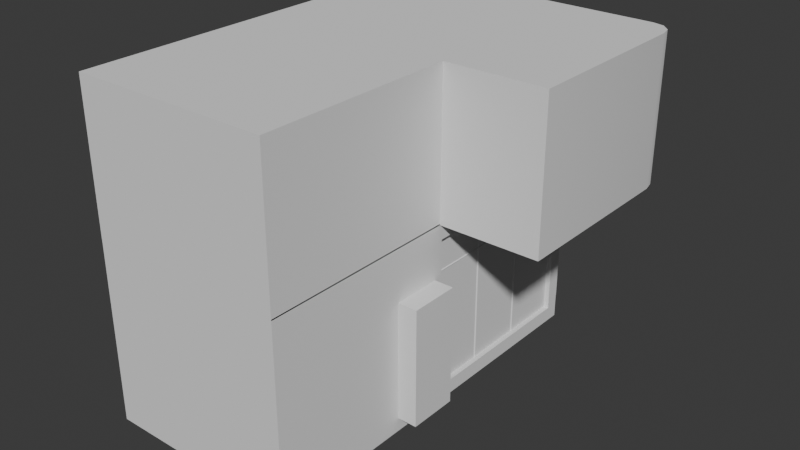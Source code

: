 # Source: model-from-image.blend  (saved by Blender 4.2.66; exported with 4.5.12 LTS)
import bpy
from mathutils import Matrix  # noqa: F401  (used for matrix-valued properties, if any)

bpy.ops.wm.read_factory_settings(use_empty=True)
scene = bpy.context.scene
scene.name = 'Scene'

# ---- collections
col_collection = bpy.data.collections.new('Collection'); scene.collection.children.link(col_collection)

# ---- node groups
ng_smooth_by_angle = bpy.data.node_groups.new('Smooth by Angle', 'GeometryNodeTree')
_s = ng_smooth_by_angle.interface.new_socket(name='Mesh', in_out='OUTPUT', socket_type='NodeSocketGeometry')
_s = ng_smooth_by_angle.interface.new_socket(name='Mesh', in_out='INPUT', socket_type='NodeSocketGeometry')
_s = ng_smooth_by_angle.interface.new_socket(name='Angle', in_out='INPUT', socket_type='NodeSocketFloat')
_s.subtype = 'ANGLE'
_s.default_value = 0.5236
_s.min_value = 0.0
_s.max_value = 3.142
_s.description = 'Maximum face angle for smooth edges'
_s = ng_smooth_by_angle.interface.new_socket(name='Ignore Sharpness', in_out='INPUT', socket_type='NodeSocketBool')
_s.force_non_field = True
ng_smooth_by_angle.description = 'Set the sharpness of mesh edges based on the angle between the neighboring faces'
ng_smooth_by_angle.is_modifier = True
_N = ng_smooth_by_angle.nodes; _L = ng_smooth_by_angle.links
n0 = _N.new('GeometryNodeSetShadeSmooth'); n0.name = 'Set Shade Smooth'; n0.location = (120, -80)
n0.domain = 'EDGE'
n1 = _N.new('GeometryNodeSetShadeSmooth'); n1.name = 'Set Shade Smooth.001'; n1.location = (300, -80)
n2 = _N.new('NodeGroupOutput'); n2.name = 'Group Output'; n2.location = (480, -80)
n3 = _N.new('GeometryNodeInputMeshEdgeAngle'); n3.name = 'Edge Angle'; n3.location = (-440, -240)
n4 = _N.new('NodeGroupInput'); n4.name = 'Group Input'; n4.location = (-80, -80)
n5 = _N.new('GeometryNodeInputEdgeSmooth'); n5.name = 'Is Edge Smooth'; n5.location = (-260, -120)
n6 = _N.new('GeometryNodeInputShadeSmooth'); n6.name = 'Is Shade Smooth'; n6.location = (-440, -397)
n7 = _N.new('FunctionNodeCompare'); n7.name = 'Compare'; n7.location = (-260, -260)
n7.operation = 'LESS_EQUAL'
n7.inputs[6].default_value = (0.0, 0.0, 0.0, 0.0)
n7.inputs[7].default_value = (0.0, 0.0, 0.0, 0.0)
n8 = _N.new('FunctionNodeBooleanMath'); n8.name = 'Boolean Math.001'; n8.location = (-80, -260)
n9 = _N.new('NodeGroupInput'); n9.name = 'Group Input.001'; n9.location = (-440, -329)
n10 = _N.new('NodeGroupInput'); n10.name = 'Group Input.002'; n10.location = (-259, -189)
n11 = _N.new('FunctionNodeBooleanMath'); n11.name = 'Boolean Math'; n11.location = (-80, -149)
n11.operation = 'OR'
n12 = _N.new('FunctionNodeBooleanMath'); n12.name = 'Boolean Math.002'; n12.location = (-260, -380)
n12.operation = 'OR'
n13 = _N.new('NodeGroupInput'); n13.name = 'Group Input.003'; n13.location = (-440, -460)
_L.new(n3.outputs[0], n7.inputs[0])
_L.new(n1.outputs[0], n2.inputs[0])
_L.new(n9.outputs[1], n7.inputs[1])
_L.new(n7.outputs[0], n8.inputs[0])
_L.new(n4.outputs[0], n0.inputs[0])
_L.new(n0.outputs[0], n1.inputs[0])
_L.new(n8.outputs[0], n0.inputs[2])
_L.new(n10.outputs[2], n11.inputs[1])
_L.new(n5.outputs[0], n11.inputs[0])
_L.new(n11.outputs[0], n0.inputs[1])
_L.new(n13.outputs[2], n12.inputs[1])
_L.new(n6.outputs[0], n12.inputs[0])
_L.new(n12.outputs[0], n8.inputs[1])
n2.is_active_output = True

# ---- world
world_world = bpy.data.worlds.new('World'); scene.world = world_world
world_world.use_nodes = True; world_world.node_tree.nodes.clear()
_N = world_world.node_tree.nodes; _L = world_world.node_tree.links
n0 = _N.new('ShaderNodeOutputWorld'); n0.name = 'World Output'; n0.location = (300, 300)
n1 = _N.new('ShaderNodeBackground'); n1.name = 'Background'; n1.location = (10, 300)
n1.inputs[0].default_value = (0.05088, 0.05088, 0.05088, 1.0)
_L.new(n1.outputs[0], n0.inputs[0])
n0.is_active_output = True
world_world.color = (0.05088, 0.05088, 0.05088)
world_world.sun_shadow_jitter_overblur = 0.0

# ---- meshes
me_plane = bpy.data.meshes.new('Plane')
me_plane.from_pydata([(-0.6167, -1.03, -0.4571), (0.2892, -1.03, -0.4571), (-0.6167, 0.8732, -0.4571), (0.3375, 0.9214, -0.4571), (-0.6167, -0.07857, -0.4571), (0.3375, -0.07857, -0.4571), (-0.6649, -1.079, 0.2743), (0.788, -0.03031, -0.4571), (0.7208, 0.8732, -0.4571), (0.788, 0.806, -0.4571), (0.7583, 0.8646, -0.4571), (0.7795, 0.8434, -0.4571), (0.3375, -1.079, 0.2743), (-0.6649, 0.9214, 0.2743), (0.3375, 0.9214, 0.2743), (-0.6649, -0.07857, 0.2743), (0.3375, -0.07857, 0.2743), (0.8363, -0.07857, 0.2743), (0.7263, 0.9214, 0.2743), (0.8363, 0.8114, 0.2743), (0.7826, 0.9085, 0.2743), (0.8234, 0.8677, 0.2743), (-0.6649, -0.07857, -0.4571), (-0.6649, -1.079, -0.4571), (0.3375, -1.079, -0.4571), (0.3375, 0.8732, -0.4571), (-0.6649, 0.9214, -0.4571), (0.2892, -0.03031, -0.4571), (0.8363, -0.07857, -0.4571), (0.7263, 0.9214, -0.4571), (0.8363, 0.8114, -0.4571), (0.8234, 0.8677, -0.4571), (0.7826, 0.9085, -0.4571), (-0.6167, -1.03, 0.2141), (0.2892, -1.03, 0.2141), (-0.6167, 0.8732, 0.2141), (-0.6167, -0.07857, 0.2141), (0.788, -0.03031, 0.2141), (0.7208, 0.8732, 0.2141), (0.788, 0.806, 0.2141), (0.7583, 0.8646, 0.2141), (0.7795, 0.8434, 0.2141), (0.3375, 0.8732, 0.2141), (0.2892, -0.03031, 0.2141)], [], [(25, 8, 38, 42), (10, 11, 41, 40), (15, 16, 14, 13), (2, 25, 42, 35), (6, 12, 16, 15), (14, 16, 17, 19, 21, 20, 18), (3, 26, 13, 14), (29, 3, 14, 18), (22, 23, 6, 15), (32, 29, 18, 20), (26, 22, 15, 13), (28, 30, 19, 17), (23, 24, 12, 6), (24, 5, 16, 12), (30, 31, 21, 19), (5, 28, 17, 16), (31, 32, 20, 21), (4, 0, 23, 22), (0, 1, 24, 23), (25, 2, 26, 3), (2, 4, 22, 26), (1, 27, 5, 24), (27, 7, 28, 5), (8, 25, 3, 29), (7, 9, 30, 28), (9, 11, 31, 30), (11, 10, 32, 31), (10, 8, 29, 32), (36, 35, 42, 43), (33, 36, 43, 34), (42, 38, 40, 41, 39, 37, 43), (4, 2, 35, 36), (8, 10, 40, 38), (0, 4, 36, 33), (9, 7, 37, 39), (27, 1, 34, 43), (1, 0, 33, 34), (11, 9, 39, 41), (7, 27, 43, 37)])
me_plane.polygons.foreach_set('use_smooth', [True] * 39)
_uv = me_plane.uv_layers.new(name='UVMap')
_uv.uv.foreach_set('vector', [1.0, 0.9759, 1.0, 0.9759, 1.0, 0.9759, 1.0, 0.9759, 1.0, 0.9716, 1.0, 0.961, 1.0, 0.961, 1.0, 0.9716, 0.0, 0.5, 1.0, 0.5, 1.0, 1.0, 0.0, 1.0, 0.04814, 0.9759, 1.0, 0.9759, 1.0, 0.9759, 0.04814, 0.9759, 0.0, 0.0, 1.0, 0.0, 1.0, 0.5, 0.0, 0.5, 1.0, 1.0, 1.0, 0.5, 1.0, 0.5, 1.0, 0.945, 1.0, 0.9731, 1.0, 0.9936, 1.0, 1.0, 1.0, 1.0, 0.0, 1.0, 0.0, 1.0, 1.0, 1.0, 1.0, 1.0, 1.0, 1.0, 1.0, 1.0, 1.0, 1.0, 0.0, 0.5, 0.0, 0.0, 0.0, 0.0, 0.0, 0.5, 1.0, 0.9936, 1.0, 1.0, 1.0, 1.0, 1.0, 0.9936, 0.0, 1.0, 0.0, 0.5, 0.0, 0.5, 0.0, 1.0, 1.0, 0.5, 1.0, 0.945, 1.0, 0.945, 1.0, 0.5, 0.0, 0.0, 1.0, 0.0, 1.0, 0.0, 0.0, 0.0, 1.0, 0.0, 1.0, 0.5, 1.0, 0.5, 1.0, 0.0, 1.0, 0.945, 1.0, 0.9731, 1.0, 0.9731, 1.0, 0.945, 1.0, 0.5, 1.0, 0.5, 1.0, 0.5, 1.0, 0.5, 1.0, 0.9731, 1.0, 0.9936, 1.0, 0.9936, 1.0, 0.9731, 0.04814, 0.5, 0.04814, 0.02413, 0.0, 0.0, 0.0, 0.5, 0.04814, 0.02413, 0.9519, 0.02413, 1.0, 0.0, 0.0, 0.0, 1.0, 0.9759, 0.04814, 0.9759, 0.0, 1.0, 1.0, 1.0, 0.04814, 0.9759, 0.04814, 0.5, 0.0, 0.5, 0.0, 1.0, 0.9519, 0.02413, 1.0, 0.5241, 1.0, 0.5, 1.0, 0.0, 1.0, 0.5241, 1.0, 0.5241, 1.0, 0.5, 1.0, 0.5, 1.0, 0.9759, 1.0, 0.9759, 1.0, 1.0, 1.0, 1.0, 1.0, 0.5241, 1.0, 0.9423, 1.0, 0.945, 1.0, 0.5, 1.0, 0.9423, 1.0, 0.961, 1.0, 0.9731, 1.0, 0.945, 1.0, 0.961, 1.0, 0.9716, 1.0, 0.9936, 1.0, 0.9731, 1.0, 0.9716, 1.0, 0.9759, 1.0, 1.0, 1.0, 0.9936, 0.04814, 0.5, 0.04814, 0.9759, 1.0, 0.9759, 1.0, 0.5241, 0.04814, 0.02413, 0.04814, 0.5, 1.0, 0.5241, 0.9519, 0.02413, 1.0, 0.9759, 1.0, 0.9759, 1.0, 0.9716, 1.0, 0.961, 1.0, 0.9423, 1.0, 0.5241, 1.0, 0.5241, 0.04814, 0.5, 0.04814, 0.9759, 0.04814, 0.9759, 0.04814, 0.5, 1.0, 0.9759, 1.0, 0.9716, 1.0, 0.9716, 1.0, 0.9759, 0.04814, 0.02413, 0.04814, 0.5, 0.04814, 0.5, 0.04814, 0.02413, 1.0, 0.9423, 1.0, 0.5241, 1.0, 0.5241, 1.0, 0.9423, 1.0, 0.5241, 0.9519, 0.02413, 0.9519, 0.02413, 1.0, 0.5241, 0.9519, 0.02413, 0.04814, 0.02413, 0.04814, 0.02413, 0.9519, 0.02413, 1.0, 0.961, 1.0, 0.9423, 1.0, 0.9423, 1.0, 0.961, 1.0, 0.5241, 1.0, 0.5241, 1.0, 0.5241, 1.0, 0.5241])
me_plane.update()
me_plane_001 = bpy.data.meshes.new('Plane.001')
me_plane_001.from_pydata([(-0.5012, -1.0, -5.96e-08), (0.5012, -1.0, 0.0), (-0.5012, 1.0, -5.96e-08), (0.5012, 1.0, 0.0), (-0.4447, -0.9435, 0.05156), (0.46, 0.1549, 0.07414), (0.4447, -0.9435, 0.05156), (0.46, 0.1549, 0.8477), (0.4447, 0.9435, 0.05156), (-0.4447, 0.9435, 0.05156), (-0.5012, -1.0, 0.05156), (0.5012, -1.0, 0.05156), (0.5012, 1.0, 0.05156), (-0.5012, 1.0, 0.05156), (-0.5012, -1.0, 0.9291), (0.5012, -1.0, 0.9291), (0.5012, 1.0, 0.9291), (-0.5012, 1.0, 0.9291), (-0.4447, -0.9435, 0.9291), (0.4447, -0.9435, 0.9291), (0.4447, 0.9435, 0.9291), (-0.4447, 0.9435, 0.9291), (0.5012, 0.0154, 0.07414), (0.5012, 0.9322, 0.07414), (0.5012, 0.9322, 0.8477), (0.5012, 0.0154, 0.8477), (0.4447, 0.0154, 0.07414), (0.4447, 0.0154, 0.8477), (0.4447, 0.9322, 0.07414), (0.4447, 0.9322, 0.8477), (-0.4378, 1.0, 0.07414), (-0.4378, 1.0, 0.8477), (0.46, 1.0, 0.07414), (0.46, 1.0, 0.8477), (0.4447, 0.9435, 0.07414), (0.4447, 0.9435, 0.8477), (0.4447, 0.1549, 0.8477), (0.4447, 0.1549, 0.07414), (-0.4378, 0.9435, 0.07414), (-0.4378, 0.9435, 0.8477), (0.46, 0.9322, 0.07414), (0.46, 0.9322, 0.8477)], [], [(4, 6, 8, 9), (3, 12, 11, 1), (2, 0, 10, 13), (3, 2, 13, 12), (0, 1, 11, 10), (0, 2, 3, 1), (6, 4, 18, 19), (4, 9, 21, 18), (30, 13, 17, 16, 12, 32, 33, 31), (12, 13, 30, 32), (23, 12, 16, 24), (25, 24, 16, 15, 11, 12, 23, 22), (19, 18, 14, 15), (21, 20, 16, 17), (18, 21, 17, 14), (20, 19, 15, 16), (13, 10, 14, 17), (10, 11, 15, 14), (28, 34, 8), (29, 20, 35), (28, 8, 6, 19, 20, 29, 36, 27, 26, 37), (35, 20, 21, 9, 8, 34, 38, 39), (40, 23, 24, 41), (22, 26, 27, 25), (5, 37, 26, 22, 23, 40), (37, 5, 40, 28), (24, 25, 27, 36, 7, 41), (7, 36, 29, 41), (38, 30, 31, 39), (33, 32, 40, 41), (40, 32, 30, 38, 34, 28), (35, 39, 31, 33, 41, 29)])
me_plane_001.polygons.foreach_set('use_smooth', [1, 1, 1, 1, 1, 1, 1, 1, 1, 1, 1, 1, 1, 1, 1, 1, 1, 1, 1, 1, 1, 1, 0, 0, 0, 0, 0, 0, 0, 0, 0, 0])
_uv = me_plane_001.uv_layers.new(name='UVMap')
_uv.uv.foreach_set('vector', [0.05637, 0.02825, 0.9436, 0.02825, 0.9436, 0.9717, 0.05637, 0.9717, 1.0, 1.0, 1.0, 1.0, 1.0, 0.0, 1.0, 0.0, 0.0, 1.0, 0.0, 0.0, 0.0, 0.0, 0.0, 1.0, 1.0, 1.0, 0.0, 1.0, 0.0, 1.0, 1.0, 1.0, 0.0, 0.0, 1.0, 0.0, 1.0, 0.0, 0.0, 0.0, 0.0, 0.0, 0.0, 1.0, 1.0, 1.0, 1.0, 0.0, 0.9436, 0.02825, 0.05637, 0.02825, 0.05637, 0.02825, 0.9436, 0.02825, 0.05637, 0.02825, 0.05637, 0.9717, 0.05637, 0.9717, 0.05637, 0.02825, 0.06323, 1.0, 0.0, 1.0, 0.0, 1.0, 1.0, 1.0, 1.0, 1.0, 0.9589, 1.0, 0.9589, 1.0, 0.06323, 1.0, 1.0, 1.0, 0.0, 1.0, 0.06323, 1.0, 0.9589, 1.0, 1.0, 0.9661, 1.0, 1.0, 1.0, 1.0, 1.0, 0.9661, 1.0, 0.5077, 1.0, 0.9661, 1.0, 1.0, 1.0, 0.0, 1.0, 0.0, 1.0, 1.0, 1.0, 0.9661, 1.0, 0.5077, 0.9436, 0.02825, 0.05637, 0.02825, 0.0, 0.0, 1.0, 0.0, 0.05637, 0.9717, 0.9436, 0.9717, 1.0, 1.0, 0.0, 1.0, 0.05637, 0.02825, 0.05637, 0.9717, 0.0, 1.0, 0.0, 0.0, 0.9436, 0.9717, 0.9436, 0.02825, 1.0, 0.0, 1.0, 1.0, 0.0, 1.0, 0.0, 0.0, 0.0, 0.0, 0.0, 1.0, 0.0, 0.0, 1.0, 0.0, 1.0, 0.0, 0.0, 0.0, 0.9436, 0.9661, 0.9436, 0.9717, 0.9436, 0.9717, 0.9436, 0.9661, 0.9436, 0.9717, 0.9436, 0.9717, 0.9436, 0.9661, 0.9436, 0.9717, 0.9436, 0.02825, 0.9436, 0.02825, 0.9436, 0.9717, 0.9436, 0.9661, 0.9436, 0.5775, 0.9436, 0.5077, 0.9436, 0.5077, 0.9436, 0.5775, 0.9436, 0.9717, 0.9436, 0.9717, 0.05637, 0.9717, 0.05637, 0.9717, 0.9436, 0.9717, 0.9436, 0.9717, 0.06323, 0.9717, 0.06323, 0.9717, 0.375, 0.4423, 0.375, 0.4556, 0.625, 0.4556, 0.625, 0.4423, 0.375, 0.7944, 0.375, 0.8127, 0.625, 0.8127, 0.625, 0.7944, 0.3173, 0.712, 0.3123, 0.712, 0.3123, 0.75, 0.3306, 0.75, 0.3306, 0.5, 0.3173, 0.5, 0.3123, 0.712, 0.3173, 0.712, 0.3173, 0.5, 0.3123, 0.5, 0.6694, 0.5, 0.6694, 0.75, 0.6877, 0.75, 0.6877, 0.712, 0.6827, 0.712, 0.6827, 0.5, 0.6827, 0.712, 0.6877, 0.712, 0.6877, 0.5, 0.6827, 0.5, 0.375, 0.215, 0.375, 0.2305, 0.625, 0.2305, 0.625, 0.215, 0.625, 0.5195, 0.375, 0.5195, 0.375, 0.538, 0.625, 0.538, 0.375, 0.538, 0.375, 0.5195, 0.125, 0.5195, 0.125, 0.535, 0.3707, 0.535, 0.3707, 0.538, 0.6293, 0.535, 0.875, 0.535, 0.875, 0.5195, 0.625, 0.5195, 0.625, 0.538, 0.6293, 0.538])
me_plane_001.update()
me_cube_004 = bpy.data.meshes.new('Cube.004')
me_cube_004.from_pydata([(-1.0, -1.0, -1.0), (-1.0, -1.0, 1.0), (-1.0, 1.0, -1.0), (-1.0, 1.0, 1.0), (1.0, -1.0, -1.0), (1.0, -1.0, 1.0), (1.0, 1.0, -1.0), (1.0, 1.0, 1.0)], [], [(0, 1, 3, 2), (2, 3, 7, 6), (6, 7, 5, 4), (4, 5, 1, 0), (2, 6, 4, 0), (7, 3, 1, 5)])
_uv = me_cube_004.uv_layers.new(name='UVMap')
_uv.uv.foreach_set('vector', [0.375, 0.0, 0.625, 0.0, 0.625, 0.25, 0.375, 0.25, 0.375, 0.25, 0.625, 0.25, 0.625, 0.5, 0.375, 0.5, 0.375, 0.5, 0.625, 0.5, 0.625, 0.75, 0.375, 0.75, 0.375, 0.75, 0.625, 0.75, 0.625, 1.0, 0.375, 1.0, 0.125, 0.5, 0.375, 0.5, 0.375, 0.75, 0.125, 0.75, 0.625, 0.5, 0.875, 0.5, 0.875, 0.75, 0.625, 0.75])
me_cube_004.update()
me_cube_005 = bpy.data.meshes.new('Cube.005')
me_cube_005.from_pydata([(0.0, -1.0, -1.0), (0.0, -1.0, 1.0), (0.0, 1.0, -1.0), (0.0, 1.0, 1.0)], [], [(2, 3, 1, 0)])
_uv = me_cube_005.uv_layers.new(name='UVMap')
_uv.uv.foreach_set('vector', [0.375, 0.5, 0.625, 0.5, 0.625, 0.75, 0.375, 0.75])
me_cube_005.update()
me_cube_006 = bpy.data.meshes.new('Cube.006')
me_cube_006.from_pydata([(1.0, -1.0, -1.0), (1.0, -1.0, 1.0), (1.0, 1.0, -1.0), (1.0, 1.0, 1.0), (1.0, -0.3333, -1.0), (1.0, 0.3333, -1.0), (1.0, 0.3333, 1.0), (1.0, -0.3333, 1.0), (1.0, 1.0, 0.552), (1.0, -1.0, 0.552), (1.0, 0.3333, 0.552), (1.0, -0.3333, 0.552)], [], [(11, 7, 1, 9), (8, 3, 6, 10), (10, 6, 7, 11), (5, 10, 11, 4), (2, 8, 10, 5), (4, 11, 9, 0)])
_uv = me_cube_006.uv_layers.new(name='UVMap')
_uv.uv.foreach_set('vector', [0.569, 0.6667, 0.625, 0.6667, 0.625, 0.75, 0.569, 0.75, 0.569, 0.5, 0.625, 0.5, 0.625, 0.5833, 0.569, 0.5833, 0.569, 0.5833, 0.625, 0.5833, 0.625, 0.6667, 0.569, 0.6667, 0.375, 0.5833, 0.569, 0.5833, 0.569, 0.6667, 0.375, 0.6667, 0.375, 0.5, 0.569, 0.5, 0.569, 0.5833, 0.375, 0.5833, 0.375, 0.6667, 0.569, 0.6667, 0.569, 0.75, 0.375, 0.75])
me_cube_006.update()
me_cube_008 = bpy.data.meshes.new('Cube.008')
me_cube_008.from_pydata([(1.0, -1.0, -1.0), (1.0, -1.0, 1.0), (1.0, 1.0, -1.0), (1.0, 1.0, 1.0), (1.0, -0.3333, -1.0), (1.0, 0.3333, -1.0), (1.0, 0.3333, 1.0), (1.0, -0.3333, 1.0), (1.0, 1.0, 0.552), (1.0, -1.0, 0.552), (1.0, 0.3333, 0.552), (1.0, -0.3333, 0.552)], [], [(11, 7, 1, 9), (8, 3, 6, 10), (10, 6, 7, 11), (5, 10, 11, 4), (2, 8, 10, 5), (4, 11, 9, 0)])
_uv = me_cube_008.uv_layers.new(name='UVMap')
_uv.uv.foreach_set('vector', [0.569, 0.6667, 0.625, 0.6667, 0.625, 0.75, 0.569, 0.75, 0.569, 0.5, 0.625, 0.5, 0.625, 0.5833, 0.569, 0.5833, 0.569, 0.5833, 0.625, 0.5833, 0.625, 0.6667, 0.569, 0.6667, 0.375, 0.5833, 0.569, 0.5833, 0.569, 0.6667, 0.375, 0.6667, 0.375, 0.5, 0.569, 0.5, 0.569, 0.5833, 0.375, 0.5833, 0.375, 0.6667, 0.569, 0.6667, 0.569, 0.75, 0.375, 0.75])
me_cube_008.update()
me_cube_009 = bpy.data.meshes.new('Cube.009')
me_cube_009.from_pydata([(0.0, -1.0, -1.0), (0.0, -1.0, 1.0), (0.0, 1.0, -1.0), (0.0, 1.0, 1.0)], [], [(2, 3, 1, 0)])
_uv = me_cube_009.uv_layers.new(name='UVMap')
_uv.uv.foreach_set('vector', [0.375, 0.5, 0.625, 0.5, 0.625, 0.75, 0.375, 0.75])
me_cube_009.update()
me_cube_010 = bpy.data.meshes.new('Cube.010')
me_cube_010.from_pydata([(-1.0, -1.0, -1.0), (-1.0, -1.0, 1.0), (-1.0, 1.0, -1.0), (-1.0, 1.0, 1.0), (1.0, -1.0, -1.0), (1.0, -1.0, 1.0), (1.0, 1.0, -1.0), (1.0, 1.0, 1.0)], [], [(0, 1, 3, 2), (2, 3, 7, 6), (6, 7, 5, 4), (4, 5, 1, 0), (2, 6, 4, 0), (7, 3, 1, 5)])
_uv = me_cube_010.uv_layers.new(name='UVMap')
_uv.uv.foreach_set('vector', [0.375, 0.0, 0.625, 0.0, 0.625, 0.25, 0.375, 0.25, 0.375, 0.25, 0.625, 0.25, 0.625, 0.5, 0.375, 0.5, 0.375, 0.5, 0.625, 0.5, 0.625, 0.75, 0.375, 0.75, 0.375, 0.75, 0.625, 0.75, 0.625, 1.0, 0.375, 1.0, 0.125, 0.5, 0.375, 0.5, 0.375, 0.75, 0.125, 0.75, 0.625, 0.5, 0.875, 0.5, 0.875, 0.75, 0.625, 0.75])
me_cube_010.update()
me_cube_011 = bpy.data.meshes.new('Cube.011')
me_cube_011.from_pydata([(0.0, -1.0, -1.0), (0.0, -1.0, 1.0), (0.0, 1.0, -1.0), (0.0, 1.0, 1.0)], [], [(2, 3, 1, 0)])
_uv = me_cube_011.uv_layers.new(name='UVMap')
_uv.uv.foreach_set('vector', [0.375, 0.5, 0.625, 0.5, 0.625, 0.75, 0.375, 0.75])
me_cube_011.update()
me_cube_012 = bpy.data.meshes.new('Cube.012')
me_cube_012.from_pydata([(0.0, -1.0, -1.0), (0.0, -1.0, 1.0), (0.0, 1.0, -1.0), (0.0, 1.0, 1.0), (0.0, 0.8553, 0.9325), (0.0, 0.8553, -0.9292), (0.0, -0.8553, -0.9292), (0.0, -0.8553, 0.9325), (0.0, 0.8553, 0.9325), (0.0, 0.8553, -0.9292), (0.0, -0.8553, -0.9292), (0.0, -0.8553, 0.9325), (0.0, 1.0, 1.0), (0.0, 1.0, -1.0), (0.0, -1.0, -1.0), (0.0, -1.0, 1.0), (0.04531, 0.8553, 0.9325), (0.04531, 0.8553, -0.9292), (0.04531, -0.8553, -0.9292), (0.04531, -0.8553, 0.9325), (0.04531, 1.0, 1.0), (0.04531, 1.0, -1.0), (0.04531, -1.0, -1.0), (0.04531, -1.0, 1.0)], [], [(10, 11, 19, 18), (4, 3, 2, 5), (5, 2, 0, 6), (7, 1, 3, 4), (6, 0, 1, 7), (14, 13, 21, 22), (15, 14, 22, 23), (8, 9, 17, 16), (5, 6, 10, 9), (3, 1, 15, 12), (2, 3, 12, 13), (7, 4, 8, 11), (4, 5, 9, 8), (1, 0, 14, 15), (0, 2, 13, 14), (6, 7, 11, 10), (16, 17, 21, 20), (17, 18, 22, 21), (19, 16, 20, 23), (18, 19, 23, 22), (9, 10, 18, 17), (12, 15, 23, 20), (13, 12, 20, 21), (11, 8, 16, 19)])
_uv = me_cube_012.uv_layers.new(name='UVMap')
_uv.uv.foreach_set('vector', [0.3931, 0.7319, 0.6069, 0.7319, 0.6069, 0.7319, 0.3931, 0.7319, 0.6069, 0.5181, 0.625, 0.5, 0.375, 0.5, 0.3931, 0.5181, 0.3931, 0.5181, 0.375, 0.5, 0.375, 0.75, 0.3931, 0.7319, 0.6069, 0.7319, 0.625, 0.75, 0.625, 0.5, 0.6069, 0.5181, 0.3931, 0.7319, 0.375, 0.75, 0.625, 0.75, 0.6069, 0.7319, 0.375, 0.75, 0.375, 0.5, 0.375, 0.5, 0.375, 0.75, 0.625, 0.75, 0.375, 0.75, 0.375, 0.75, 0.625, 0.75, 0.6069, 0.5181, 0.3931, 0.5181, 0.3931, 0.5181, 0.6069, 0.5181, 0.3931, 0.5181, 0.3931, 0.7319, 0.3931, 0.7319, 0.3931, 0.5181, 0.625, 0.5, 0.625, 0.75, 0.625, 0.75, 0.625, 0.5, 0.375, 0.5, 0.625, 0.5, 0.625, 0.5, 0.375, 0.5, 0.6069, 0.7319, 0.6069, 0.5181, 0.6069, 0.5181, 0.6069, 0.7319, 0.6069, 0.5181, 0.3931, 0.5181, 0.3931, 0.5181, 0.6069, 0.5181, 0.625, 0.75, 0.375, 0.75, 0.375, 0.75, 0.625, 0.75, 0.375, 0.75, 0.375, 0.5, 0.375, 0.5, 0.375, 0.75, 0.3931, 0.7319, 0.6069, 0.7319, 0.6069, 0.7319, 0.3931, 0.7319, 0.6069, 0.5181, 0.3931, 0.5181, 0.375, 0.5, 0.625, 0.5, 0.3931, 0.5181, 0.3931, 0.7319, 0.375, 0.75, 0.375, 0.5, 0.6069, 0.7319, 0.6069, 0.5181, 0.625, 0.5, 0.625, 0.75, 0.3931, 0.7319, 0.6069, 0.7319, 0.625, 0.75, 0.375, 0.75, 0.3931, 0.5181, 0.3931, 0.7319, 0.3931, 0.7319, 0.3931, 0.5181, 0.625, 0.5, 0.625, 0.75, 0.625, 0.75, 0.625, 0.5, 0.375, 0.5, 0.625, 0.5, 0.625, 0.5, 0.375, 0.5, 0.6069, 0.7319, 0.6069, 0.5181, 0.6069, 0.5181, 0.6069, 0.7319])
me_cube_012.update()

# ---- objects
ob_reference = bpy.data.objects.new('reference', None)
ob_techo = bpy.data.objects.new('Techo', me_plane)
ob_walls = bpy.data.objects.new('walls', me_plane_001)
ob_window_space = bpy.data.objects.new('window-space', me_cube_004)
ob_window = bpy.data.objects.new('window', me_cube_005)
ob_window_border = bpy.data.objects.new('window-border', me_cube_006)
ob_window_border_001 = bpy.data.objects.new('window-border.001', me_cube_008)
ob_window_001 = bpy.data.objects.new('window.001', me_cube_009)
ob_door_space = bpy.data.objects.new('door-space', me_cube_010)
ob_glassdoor = bpy.data.objects.new('glassdoor', me_cube_011)
ob_glassdoor_border = bpy.data.objects.new('glassdoor-border', me_cube_012)

# ---- transforms, parenting, visibility, modifiers, constraints
ob_reference.location = (-5.721, 0.0, 0.0)
ob_reference.rotation_euler = (1.571, -0.0, 1.571)
ob_reference.empty_display_type = 'IMAGE'
ob_reference.empty_display_size = 5.0
ob_reference.use_empty_image_alpha = True
ob_reference.color = (1.0, 1.0, 1.0, 0.2441)
ob_techo.location = (0.6625, 0.07857, 0.4571)
_m = ob_techo.modifiers.new('Smooth by Angle', 'NODES')
_m.node_group = ng_smooth_by_angle
_m.use_pin_to_last = True
_m.show_group_selector = False
ob_walls.location = (0.4988, 0.0, -0.9234)
_m = ob_walls.modifiers.new('Boolean', 'BOOLEAN')
_m.object = ob_door_space
_m = ob_walls.modifiers.new('Smooth by Angle', 'NODES')
_m.node_group = ng_smooth_by_angle
_m.use_pin_to_last = True
_m.show_group_selector = False
ob_window_space.location = (0.5099, 0.6133, -0.4625)
ob_window_space.scale = (0.4489, 0.4584, 0.3868)
ob_window.location = (0.9762, 0.4738, -0.4625)
ob_window.scale = (0.3868, 0.4584, 0.3868)
ob_window_border.parent = ob_window
ob_window_border.matrix_parent_inverse = Matrix(((2.585, -0.0, 0.0, -2.524), (-0.0, 2.182, -0.0, -1.034), (0.0, -0.0, 2.585, 1.196), (-0.0, 0.0, -0.0, 1.0)))
ob_window_border.location = (0.5894, 0.4738, -0.4625)
ob_window_border.scale = (0.3868, 0.4584, 0.3868)
_m = ob_window_border.modifiers.new('Wireframe', 'WIREFRAME')
_m.thickness = 0.023
ob_window_border_001.parent = ob_window_001
ob_window_border_001.matrix_parent_inverse = Matrix(((-1.147e-07, 2.625, 0.0, -2.569), (-2.215, -9.681e-08, -0.0, 1.131), (0.0, -0.0, 2.592, 1.205), (-0.0, 0.0, -0.0, 1.0)))
ob_window_border_001.location = (0.5108, 0.5977, -0.4647)
ob_window_border_001.rotation_euler = (0.0, -0.0, 1.571)
ob_window_border_001.scale = (0.381, 0.4515, 0.3858)
_m = ob_window_border_001.modifiers.new('Wireframe', 'WIREFRAME')
_m.thickness = 0.023
ob_window_001.location = (0.5108, 0.9787, -0.4647)
ob_window_001.rotation_euler = (0.0, -0.0, 1.571)
ob_window_001.scale = (0.381, 0.4515, 0.3858)
ob_door_space.location = (0.9741, -0.153, -0.5565)
ob_door_space.scale = (0.124, 0.124, 0.2984)
ob_glassdoor.location = (0.9817, -0.153, -0.5565)
ob_glassdoor.scale = (0.124, 0.124, 0.2984)
ob_glassdoor_border.parent = ob_glassdoor
ob_glassdoor_border.matrix_parent_inverse = Matrix(((8.067, -0.0, -0.0, -7.919), (-0.0, 8.067, 0.0, 1.234), (-0.0, -0.0, 3.351, 1.865), (-0.0, 0.0, -0.0, 1.0)))
ob_glassdoor_border.location = (0.9817, -0.153, -0.5565)
ob_glassdoor_border.scale = (0.124, 0.124, 0.2984)

# ---- collection membership
col_collection.objects.link(ob_reference)
col_collection.objects.link(ob_techo)
col_collection.objects.link(ob_walls)
col_collection.objects.link(ob_window_space)
col_collection.objects.link(ob_window)
col_collection.objects.link(ob_window_border)
col_collection.objects.link(ob_window_border_001)
col_collection.objects.link(ob_window_001)
col_collection.objects.link(ob_door_space)
col_collection.objects.link(ob_glassdoor)
col_collection.objects.link(ob_glassdoor_border)

# ---- scene / render settings (as saved in the file)
scene.frame_start = 1; scene.frame_end = 250; scene.frame_set(1)
scene.render.engine = 'BLENDER_EEVEE_NEXT'
bpy.context.view_layer.update()

# ---- added for rendering (the .blend has no active camera and no usable light): camera, sun
cam_auto = bpy.data.cameras.new('AutoCamera')
cam_auto.lens = 50.0
cam_auto.sensor_width = 36.0
cam_auto.clip_end = 1000.0
ob_auto_camera = bpy.data.objects.new('AutoCamera', cam_auto)
scene.collection.objects.link(ob_auto_camera)
ob_auto_camera.location = (3.56731, -3.34712, 2.15932)
ob_auto_camera.rotation_euler = (1.09748, -7.21219e-08, 0.694738)
scene.camera = ob_auto_camera
light_auto_sun = bpy.data.lights.new('AutoSun', 'SUN')
light_auto_sun.energy = 3.0
light_auto_sun.angle = 0.0523599
ob_auto_sun = bpy.data.objects.new('AutoSun', light_auto_sun)
scene.collection.objects.link(ob_auto_sun)
ob_auto_sun.rotation_euler = (0.872665, 0.174533, 0.523599)
bpy.context.view_layer.update()
